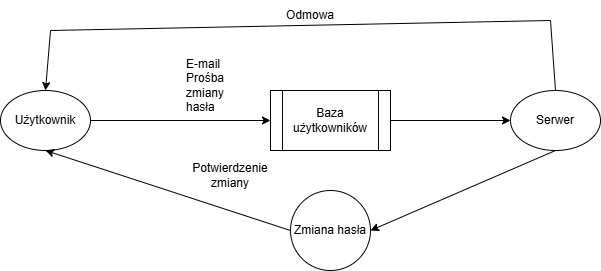

The diagram above was exported from draw.io. Its source (the exported page's mxGraphModel, read from the mxfile embedded in the PNG):
<mxGraphModel dx="1042" dy="565" grid="1" gridSize="10" guides="1" tooltips="1" connect="1" arrows="1" fold="1" page="1" pageScale="1" pageWidth="827" pageHeight="1169" math="0" shadow="0">
  <root>
    <mxCell id="0" />
    <mxCell id="1" parent="0" />
    <mxCell id="LzPVzQOfY0eCngFxxVwp-1" value="Użytkownik" style="ellipse;whiteSpace=wrap;html=1;" vertex="1" parent="1">
      <mxGeometry x="110" y="140" width="90" height="60" as="geometry" />
    </mxCell>
    <mxCell id="LzPVzQOfY0eCngFxxVwp-2" value="Serwer" style="ellipse;whiteSpace=wrap;html=1;" vertex="1" parent="1">
      <mxGeometry x="620" y="140" width="90" height="60" as="geometry" />
    </mxCell>
    <mxCell id="LzPVzQOfY0eCngFxxVwp-3" value="Baza użytkowników" style="shape=process;whiteSpace=wrap;html=1;backgroundOutline=1;" vertex="1" parent="1">
      <mxGeometry x="380" y="140" width="120" height="60" as="geometry" />
    </mxCell>
    <mxCell id="LzPVzQOfY0eCngFxxVwp-6" value="" style="endArrow=classic;html=1;rounded=0;exitX=1;exitY=0.5;exitDx=0;exitDy=0;entryX=0;entryY=0.5;entryDx=0;entryDy=0;" edge="1" parent="1" source="LzPVzQOfY0eCngFxxVwp-1" target="LzPVzQOfY0eCngFxxVwp-3">
      <mxGeometry width="50" height="50" relative="1" as="geometry">
        <mxPoint x="390" y="380" as="sourcePoint" />
        <mxPoint x="440" y="330" as="targetPoint" />
      </mxGeometry>
    </mxCell>
    <mxCell id="LzPVzQOfY0eCngFxxVwp-7" value="E-mail&lt;div&gt;Prośba zmiany hasła&lt;/div&gt;" style="text;strokeColor=none;fillColor=none;align=left;verticalAlign=middle;spacingLeft=4;spacingRight=4;overflow=hidden;points=[[0,0.5],[1,0.5]];portConstraint=eastwest;rotatable=0;whiteSpace=wrap;html=1;" vertex="1" parent="1">
      <mxGeometry x="290" y="100" width="80" height="70" as="geometry" />
    </mxCell>
    <mxCell id="LzPVzQOfY0eCngFxxVwp-10" value="" style="endArrow=classic;html=1;rounded=0;entryX=0;entryY=0.5;entryDx=0;entryDy=0;exitX=1;exitY=0.5;exitDx=0;exitDy=0;" edge="1" parent="1" source="LzPVzQOfY0eCngFxxVwp-3" target="LzPVzQOfY0eCngFxxVwp-2">
      <mxGeometry width="50" height="50" relative="1" as="geometry">
        <mxPoint x="390" y="380" as="sourcePoint" />
        <mxPoint x="440" y="330" as="targetPoint" />
      </mxGeometry>
    </mxCell>
    <mxCell id="LzPVzQOfY0eCngFxxVwp-12" value="Zmiana hasła" style="ellipse;whiteSpace=wrap;html=1;aspect=fixed;" vertex="1" parent="1">
      <mxGeometry x="400" y="240" width="80" height="80" as="geometry" />
    </mxCell>
    <mxCell id="LzPVzQOfY0eCngFxxVwp-13" value="" style="endArrow=none;html=1;rounded=0;exitX=0.5;exitY=0;exitDx=0;exitDy=0;" edge="1" parent="1" source="LzPVzQOfY0eCngFxxVwp-2">
      <mxGeometry width="50" height="50" relative="1" as="geometry">
        <mxPoint x="390" y="380" as="sourcePoint" />
        <mxPoint x="660" y="70" as="targetPoint" />
      </mxGeometry>
    </mxCell>
    <mxCell id="LzPVzQOfY0eCngFxxVwp-14" value="" style="endArrow=none;html=1;rounded=0;" edge="1" parent="1">
      <mxGeometry width="50" height="50" relative="1" as="geometry">
        <mxPoint x="160" y="80" as="sourcePoint" />
        <mxPoint x="660" y="70" as="targetPoint" />
      </mxGeometry>
    </mxCell>
    <mxCell id="LzPVzQOfY0eCngFxxVwp-16" value="" style="endArrow=classic;html=1;rounded=0;entryX=0.5;entryY=0;entryDx=0;entryDy=0;" edge="1" parent="1" target="LzPVzQOfY0eCngFxxVwp-1">
      <mxGeometry width="50" height="50" relative="1" as="geometry">
        <mxPoint x="160" y="80" as="sourcePoint" />
        <mxPoint x="440" y="130" as="targetPoint" />
      </mxGeometry>
    </mxCell>
    <mxCell id="LzPVzQOfY0eCngFxxVwp-17" value="Odmowa" style="text;html=1;align=center;verticalAlign=middle;whiteSpace=wrap;rounded=0;" vertex="1" parent="1">
      <mxGeometry x="390" y="50" width="60" height="30" as="geometry" />
    </mxCell>
    <mxCell id="LzPVzQOfY0eCngFxxVwp-18" value="" style="endArrow=classic;html=1;rounded=0;entryX=1;entryY=0.5;entryDx=0;entryDy=0;exitX=0.5;exitY=1;exitDx=0;exitDy=0;" edge="1" parent="1" source="LzPVzQOfY0eCngFxxVwp-2" target="LzPVzQOfY0eCngFxxVwp-12">
      <mxGeometry width="50" height="50" relative="1" as="geometry">
        <mxPoint x="390" y="180" as="sourcePoint" />
        <mxPoint x="440" y="130" as="targetPoint" />
      </mxGeometry>
    </mxCell>
    <mxCell id="LzPVzQOfY0eCngFxxVwp-19" value="" style="endArrow=classic;html=1;rounded=0;entryX=0.5;entryY=1;entryDx=0;entryDy=0;exitX=0;exitY=0.5;exitDx=0;exitDy=0;" edge="1" parent="1" source="LzPVzQOfY0eCngFxxVwp-12" target="LzPVzQOfY0eCngFxxVwp-1">
      <mxGeometry width="50" height="50" relative="1" as="geometry">
        <mxPoint x="390" y="280" as="sourcePoint" />
        <mxPoint x="430" y="150" as="targetPoint" />
      </mxGeometry>
    </mxCell>
    <mxCell id="LzPVzQOfY0eCngFxxVwp-20" value="Potwierdzenie&lt;div&gt;zmiany&lt;/div&gt;" style="text;html=1;align=center;verticalAlign=middle;whiteSpace=wrap;rounded=0;" vertex="1" parent="1">
      <mxGeometry x="310" y="210" width="60" height="30" as="geometry" />
    </mxCell>
  </root>
</mxGraphModel>